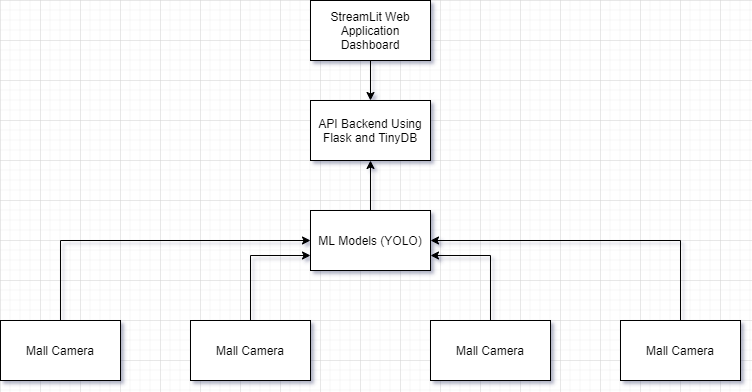

The diagram above was exported from draw.io. Its source (the exported page's mxGraphModel, read from the mxfile embedded in the PNG):
<mxGraphModel dx="852" dy="504" grid="1" gridSize="10" guides="1" tooltips="1" connect="1" arrows="1" fold="1" page="1" pageScale="1" pageWidth="850" pageHeight="1100" math="0" shadow="0">
  <root>
    <mxCell id="0" />
    <mxCell id="1" parent="0" />
    <mxCell id="ArEbtmNlxsPmPmfh3lZT-13" style="edgeStyle=orthogonalEdgeStyle;rounded=0;orthogonalLoop=1;jettySize=auto;html=1;exitX=0.5;exitY=1;exitDx=0;exitDy=0;" edge="1" parent="1" source="ArEbtmNlxsPmPmfh3lZT-1" target="ArEbtmNlxsPmPmfh3lZT-2">
      <mxGeometry relative="1" as="geometry" />
    </mxCell>
    <mxCell id="ArEbtmNlxsPmPmfh3lZT-1" value="StreamLit Web Application Dashboard" style="rounded=0;whiteSpace=wrap;html=1;" vertex="1" parent="1">
      <mxGeometry x="350" y="80" width="120" height="60" as="geometry" />
    </mxCell>
    <mxCell id="ArEbtmNlxsPmPmfh3lZT-2" value="API Backend Using Flask and TinyDB" style="rounded=0;whiteSpace=wrap;html=1;" vertex="1" parent="1">
      <mxGeometry x="350" y="180" width="120" height="60" as="geometry" />
    </mxCell>
    <mxCell id="ArEbtmNlxsPmPmfh3lZT-12" style="edgeStyle=orthogonalEdgeStyle;rounded=0;orthogonalLoop=1;jettySize=auto;html=1;exitX=0.5;exitY=0;exitDx=0;exitDy=0;entryX=0.5;entryY=1;entryDx=0;entryDy=0;" edge="1" parent="1" source="ArEbtmNlxsPmPmfh3lZT-3" target="ArEbtmNlxsPmPmfh3lZT-2">
      <mxGeometry relative="1" as="geometry" />
    </mxCell>
    <mxCell id="ArEbtmNlxsPmPmfh3lZT-3" value="ML Models (YOLO)" style="rounded=0;whiteSpace=wrap;html=1;" vertex="1" parent="1">
      <mxGeometry x="350" y="290" width="120" height="60" as="geometry" />
    </mxCell>
    <mxCell id="ArEbtmNlxsPmPmfh3lZT-8" style="edgeStyle=orthogonalEdgeStyle;rounded=0;orthogonalLoop=1;jettySize=auto;html=1;exitX=0.5;exitY=0;exitDx=0;exitDy=0;entryX=0;entryY=0.5;entryDx=0;entryDy=0;" edge="1" parent="1" source="ArEbtmNlxsPmPmfh3lZT-4" target="ArEbtmNlxsPmPmfh3lZT-3">
      <mxGeometry relative="1" as="geometry" />
    </mxCell>
    <mxCell id="ArEbtmNlxsPmPmfh3lZT-4" value="Mall Camera" style="rounded=0;whiteSpace=wrap;html=1;" vertex="1" parent="1">
      <mxGeometry x="40" y="400" width="120" height="60" as="geometry" />
    </mxCell>
    <mxCell id="ArEbtmNlxsPmPmfh3lZT-9" style="edgeStyle=orthogonalEdgeStyle;rounded=0;orthogonalLoop=1;jettySize=auto;html=1;exitX=0.5;exitY=0;exitDx=0;exitDy=0;entryX=0;entryY=0.75;entryDx=0;entryDy=0;" edge="1" parent="1" source="ArEbtmNlxsPmPmfh3lZT-5" target="ArEbtmNlxsPmPmfh3lZT-3">
      <mxGeometry relative="1" as="geometry" />
    </mxCell>
    <mxCell id="ArEbtmNlxsPmPmfh3lZT-5" value="&lt;span&gt;Mall Camera&lt;/span&gt;" style="rounded=0;whiteSpace=wrap;html=1;" vertex="1" parent="1">
      <mxGeometry x="230" y="400" width="120" height="60" as="geometry" />
    </mxCell>
    <mxCell id="ArEbtmNlxsPmPmfh3lZT-10" style="edgeStyle=orthogonalEdgeStyle;rounded=0;orthogonalLoop=1;jettySize=auto;html=1;exitX=0.5;exitY=0;exitDx=0;exitDy=0;entryX=1;entryY=0.75;entryDx=0;entryDy=0;" edge="1" parent="1" source="ArEbtmNlxsPmPmfh3lZT-6" target="ArEbtmNlxsPmPmfh3lZT-3">
      <mxGeometry relative="1" as="geometry" />
    </mxCell>
    <mxCell id="ArEbtmNlxsPmPmfh3lZT-6" value="&lt;span&gt;Mall Camera&lt;/span&gt;" style="rounded=0;whiteSpace=wrap;html=1;" vertex="1" parent="1">
      <mxGeometry x="470" y="400" width="120" height="60" as="geometry" />
    </mxCell>
    <mxCell id="ArEbtmNlxsPmPmfh3lZT-11" style="edgeStyle=orthogonalEdgeStyle;rounded=0;orthogonalLoop=1;jettySize=auto;html=1;exitX=0.5;exitY=0;exitDx=0;exitDy=0;entryX=1;entryY=0.5;entryDx=0;entryDy=0;" edge="1" parent="1" source="ArEbtmNlxsPmPmfh3lZT-7" target="ArEbtmNlxsPmPmfh3lZT-3">
      <mxGeometry relative="1" as="geometry" />
    </mxCell>
    <mxCell id="ArEbtmNlxsPmPmfh3lZT-7" value="&lt;span&gt;Mall Camera&lt;/span&gt;" style="rounded=0;whiteSpace=wrap;html=1;" vertex="1" parent="1">
      <mxGeometry x="660" y="400" width="120" height="60" as="geometry" />
    </mxCell>
  </root>
</mxGraphModel>